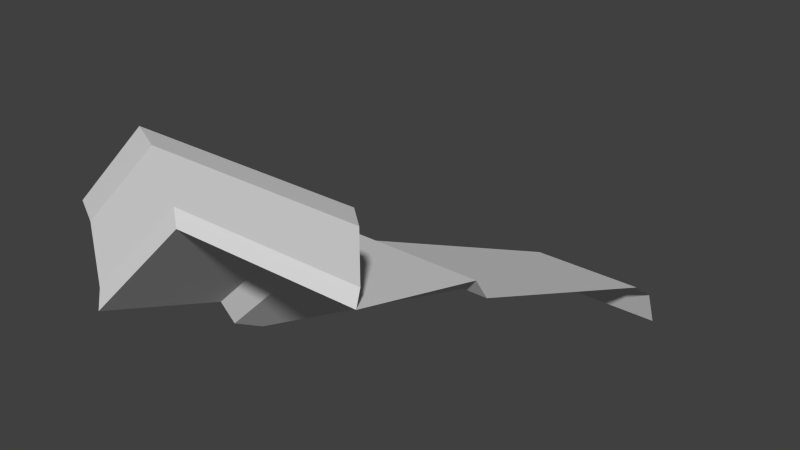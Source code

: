 # Source: 00_08_DiagTrnOut2.blend  (saved by Blender 2.78.0; exported with 4.5.12 LTS)
import bpy
from mathutils import Matrix  # noqa: F401  (used for matrix-valued properties, if any)

bpy.ops.wm.read_factory_settings(use_empty=True)
scene = bpy.context.scene
scene.name = 'Scene'

# ---- collections
col_collection_1 = bpy.data.collections.new('Collection 1'); scene.collection.children.link(col_collection_1)

# ---- world
world_world = bpy.data.worlds.new('World'); scene.world = world_world
world_world.color = (0.05088, 0.05088, 0.05088)
world_world.use_sun_shadow = False
world_world.sun_shadow_jitter_overblur = 0.0
world_world.cycles.sampling_method = 'NONE'
world_world.cycles.sample_map_resolution = 256

# ---- meshes
me_plane_003 = bpy.data.meshes.new('Plane.003')
me_plane_003.from_pydata([(-0.2071, 1.199e-07, 0.5), (1.0, -4.509e-07, 0.5), (-0.1036, 0.9, 0.25), (1.0, 0.9, 0.25), (-0.04142, 1.0, 0.1), (1.0, 1.0, 0.09999), (0.2485, 2.7, -0.6), (1.0, 2.7, -0.6), (0.3107, 2.9, -0.75), (1.0, 2.9, -0.75), (0.4142, 3.0, -1.0), (1.0, 3.0, -1.0), (-0.2485, 0.03, 0.6), (1.0, 0.03, 0.6), (-0.3728, 0.03, 0.9), (1.0, 0.03, 0.9), (-0.4142, 2.451e-07, 1.0), (1.0, -4.289e-07, 1.0), (-1.0, 4.853e-07, -0.2929), (-1.0, 0.9, -0.6464), (-1.0, 5.351e-07, 0.4142), (-1.0, 0.03, 0.2728), (0.06065, 2.9, -1.0), (-1.0, 1.0, -0.8586), (-1.0, 0.03, -0.1515), (-1.0, 1.243, -1.0), (-0.1515, 2.7, -1.0)], [], [(1, 3, 2, 0), (3, 5, 4, 2), (5, 7, 6, 4), (7, 9, 8, 6), (9, 11, 10, 8), (0, 12, 13, 1), (12, 14, 15, 13), (14, 16, 17, 15), (0, 2, 19, 18), (18, 24, 12, 0), (4, 6, 26, 25, 23), (8, 10, 22), (24, 21, 14, 12), (21, 20, 16, 14), (6, 8, 22, 26), (2, 4, 23, 19)])
_uv = me_plane_003.uv_layers.new(name='UVMap')
_uv.uv.foreach_set('vector', [0.7423, 0.5103, 0.7423, 0.5778, 0.6595, 0.5778, 0.6517, 0.5103, 0.7423, 0.5778, 0.7423, 0.5853, 0.6641, 0.5853, 0.6595, 0.5778, 0.7423, 0.5853, 0.7423, 0.7129, 0.6859, 0.7129, 0.6641, 0.5853, 0.7423, 0.7129, 0.7423, 0.7279, 0.6906, 0.7279, 0.6859, 0.7129, 0.7423, 0.7279, 0.7423, 0.7354, 0.6983, 0.7354, 0.6906, 0.7279, 0.6458, 0.6801, 0.6504, 0.6781, 0.6504, 0.736, 0.6458, 0.736, 0.6504, 0.6781, 0.6643, 0.6724, 0.6643, 0.736, 0.6504, 0.736, 0.6643, 0.6724, 0.6689, 0.6705, 0.6689, 0.736, 0.6643, 0.736, 0.6227, 0.5111, 0.615, 0.5778, 0.5211, 0.5778, 0.5396, 0.5111, 0.609, 0.6433, 0.6156, 0.6433, 0.6504, 0.6781, 0.6458, 0.6801, 0.6104, 0.5852, 0.5889, 0.7111, 0.547, 0.7111, 0.5026, 0.6032, 0.51, 0.5852, 0.5843, 0.726, 0.5766, 0.7334, 0.5581, 0.726, 0.6156, 0.6433, 0.6352, 0.6433, 0.6643, 0.6724, 0.6504, 0.6781, 0.6352, 0.6433, 0.6418, 0.6433, 0.6689, 0.6705, 0.6643, 0.6724, 0.5889, 0.7111, 0.5843, 0.726, 0.5581, 0.726, 0.547, 0.7111, 0.615, 0.5778, 0.6104, 0.5852, 0.51, 0.5852, 0.5211, 0.5778])
me_plane_003.use_remesh_preserve_volume = False
me_plane_003.use_remesh_preserve_attributes = False
me_plane_003.use_mirror_vertex_groups = False
me_plane_003.update()

# ---- objects
ob_00_08_diagtrnoutb = bpy.data.objects.new('00_08_DiagTrnOutB', me_plane_003)

# ---- transforms, parenting, visibility, modifiers, constraints
ob_00_08_diagtrnoutb.location = (0.0, 0.0, 0.0)
ob_00_08_diagtrnoutb.lineart.crease_threshold = 0.0

# ---- collection membership
col_collection_1.objects.link(ob_00_08_diagtrnoutb)

# ---- scene / render settings (as saved in the file)
scene.frame_start = 1; scene.frame_end = 250; scene.frame_set(1)
scene.render.engine = 'BLENDER_EEVEE_NEXT'
scene.render.resolution_percentage = 50
scene.render.dither_intensity = 0.0
scene.cycles.use_denoising = False
scene.cycles.samples = 10
scene.cycles.sampling_pattern = 'TABULATED_SOBOL'
scene.cycles.light_sampling_threshold = 0.0
scene.cycles.use_adaptive_sampling = False
scene.cycles.use_light_tree = False
scene.cycles.blur_glossy = 0.0
scene.cycles.pixel_filter_type = 'GAUSSIAN'
scene.cycles.sample_clamp_indirect = 0.0
scene.view_settings.view_transform = 'Standard'
bpy.context.view_layer.update()

# ---- added for rendering (the .blend has no active camera and no usable light): camera, sun
cam_auto = bpy.data.cameras.new('AutoCamera')
cam_auto.lens = 50.0
cam_auto.sensor_width = 36.0
cam_auto.clip_end = 1000.0
ob_auto_camera = bpy.data.objects.new('AutoCamera', cam_auto)
scene.collection.objects.link(ob_auto_camera)
ob_auto_camera.location = (3.81481, -3.07777, 3.05185)
ob_auto_camera.rotation_euler = (1.09748, -7.21219e-08, 0.694738)
scene.camera = ob_auto_camera
light_auto_sun = bpy.data.lights.new('AutoSun', 'SUN')
light_auto_sun.energy = 3.0
light_auto_sun.angle = 0.0523599
ob_auto_sun = bpy.data.objects.new('AutoSun', light_auto_sun)
scene.collection.objects.link(ob_auto_sun)
ob_auto_sun.rotation_euler = (0.872665, 0.174533, 0.523599)
bpy.context.view_layer.update()
